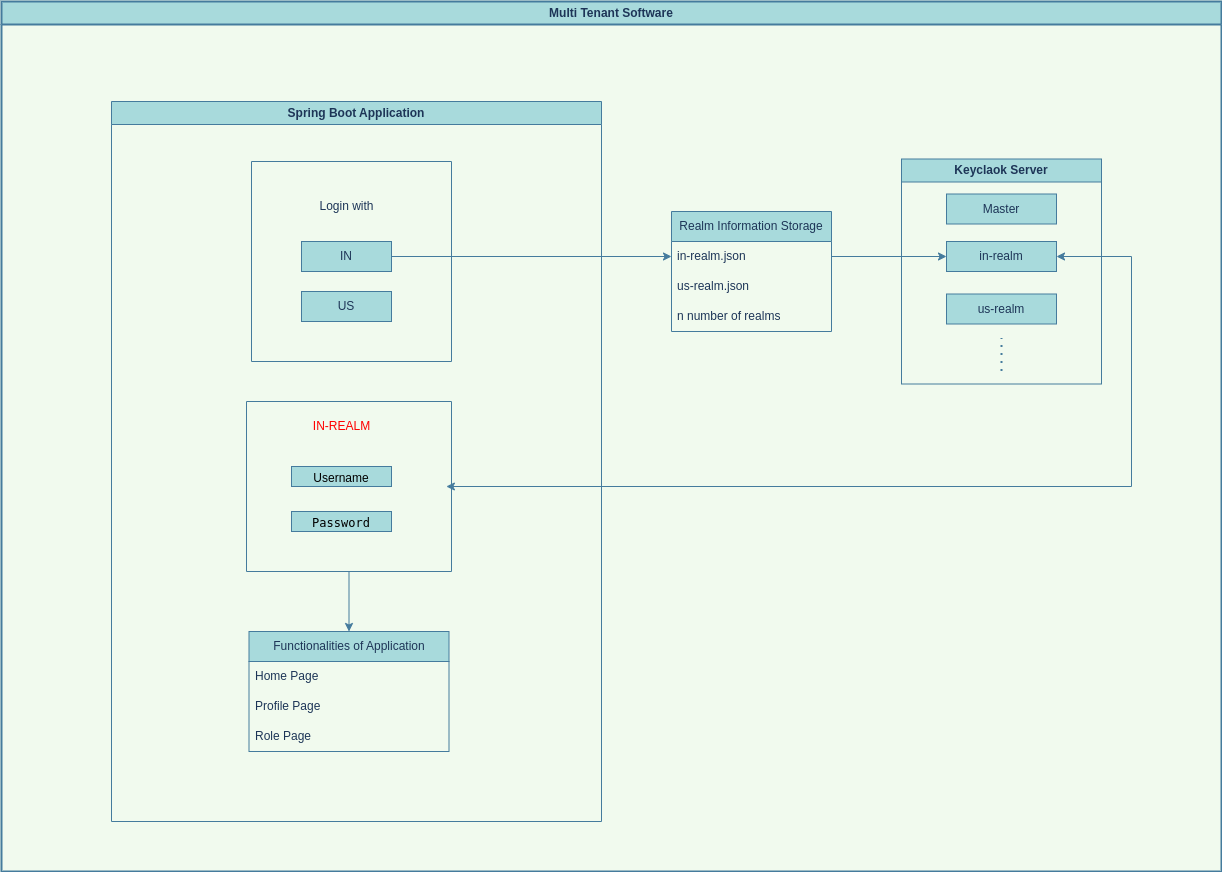

The diagram above was exported from draw.io. Its source (the exported page's mxGraphModel, read from the mxfile embedded in the PNG):
<mxGraphModel dx="1422" dy="678" grid="1" gridSize="10" guides="1" tooltips="1" connect="1" arrows="1" fold="1" page="1" pageScale="1" pageWidth="827" pageHeight="1169" background="#F1FAEE" math="0" shadow="0">
  <root>
    <mxCell id="0" />
    <mxCell id="1" parent="0" />
    <mxCell id="ZmpPQztXaZrQT98grB9P-7" value="Keyclaok Server" style="swimlane;whiteSpace=wrap;html=1;fillColor=#A8DADC;strokeColor=#457B9D;fontColor=#1D3557;" vertex="1" parent="1">
      <mxGeometry x="980" y="237.5" width="200" height="225" as="geometry" />
    </mxCell>
    <mxCell id="ZmpPQztXaZrQT98grB9P-18" value="Master" style="whiteSpace=wrap;html=1;fillColor=#A8DADC;strokeColor=#457B9D;fontColor=#1D3557;" vertex="1" parent="ZmpPQztXaZrQT98grB9P-7">
      <mxGeometry x="45" y="35" width="110" height="30" as="geometry" />
    </mxCell>
    <mxCell id="ZmpPQztXaZrQT98grB9P-20" value="in-realm&lt;span style=&quot;color: rgba(0, 0, 0, 0); font-family: monospace; font-size: 0px; text-align: start;&quot;&gt;%3CmxGraphModel%3E%3Croot%3E%3CmxCell%20id%3D%220%22%2F%3E%3CmxCell%20id%3D%221%22%20parent%3D%220%22%2F%3E%3CmxCell%20id%3D%222%22%20value%3D%22Master%22%20style%3D%22whiteSpace%3Dwrap%3Bhtml%3D1%3B%22%20vertex%3D%221%22%20parent%3D%221%22%3E%3CmxGeometry%20x%3D%221205%22%20y%3D%22420%22%20width%3D%22110%22%20height%3D%2230%22%20as%3D%22geometry%22%2F%3E%3C%2FmxCell%3E%3C%2Froot%3E%3C%2FmxGraphModel%3E&lt;/span&gt;" style="whiteSpace=wrap;html=1;fillColor=#A8DADC;strokeColor=#457B9D;fontColor=#1D3557;" vertex="1" parent="ZmpPQztXaZrQT98grB9P-7">
      <mxGeometry x="45" y="82.5" width="110" height="30" as="geometry" />
    </mxCell>
    <mxCell id="ZmpPQztXaZrQT98grB9P-21" value="us-realm&lt;span style=&quot;color: rgba(0, 0, 0, 0); font-family: monospace; font-size: 0px; text-align: start;&quot;&gt;%3CmxGraphModel%3E%3Croot%3E%3CmxCell%20id%3D%220%22%2F%3E%3CmxCell%20id%3D%221%22%20parent%3D%220%22%2F%3E%3CmxCell%20id%3D%222%22%20value%3D%22Master%22%20style%3D%22whiteSpace%3Dwrap%3Bhtml%3D1%3B%22%20vertex%3D%221%22%20parent%3D%221%22%3E%3CmxGeometry%20x%3D%221205%22%20y%3D%22420%22%20width%3D%22110%22%20height%3D%2230%22%20as%3D%22geometry%22%2F%3E%3C%2FmxCell%3E%3C%2Froot%3E%3C%2FmxGraphModel%3E&lt;/span&gt;" style="whiteSpace=wrap;html=1;fillColor=#A8DADC;strokeColor=#457B9D;fontColor=#1D3557;" vertex="1" parent="ZmpPQztXaZrQT98grB9P-7">
      <mxGeometry x="45" y="135" width="110" height="30" as="geometry" />
    </mxCell>
    <mxCell id="ZmpPQztXaZrQT98grB9P-22" value="" style="endArrow=none;dashed=1;html=1;dashPattern=1 3;strokeWidth=2;rounded=0;strokeColor=#457B9D;fontColor=#1D3557;labelBackgroundColor=#F1FAEE;" edge="1" parent="ZmpPQztXaZrQT98grB9P-7">
      <mxGeometry width="50" height="50" relative="1" as="geometry">
        <mxPoint x="100" y="212" as="sourcePoint" />
        <mxPoint x="100" y="179.5" as="targetPoint" />
      </mxGeometry>
    </mxCell>
    <mxCell id="ZmpPQztXaZrQT98grB9P-8" value="Spring Boot Application" style="swimlane;whiteSpace=wrap;html=1;fillColor=#A8DADC;strokeColor=#457B9D;fontColor=#1D3557;" vertex="1" parent="1">
      <mxGeometry x="190" y="180" width="490" height="720" as="geometry" />
    </mxCell>
    <mxCell id="ZmpPQztXaZrQT98grB9P-3" value="" style="swimlane;startSize=0;fillColor=#A8DADC;strokeColor=#457B9D;fontColor=#1D3557;" vertex="1" parent="ZmpPQztXaZrQT98grB9P-8">
      <mxGeometry x="140" y="60" width="200" height="200" as="geometry" />
    </mxCell>
    <mxCell id="ZmpPQztXaZrQT98grB9P-4" value="IN" style="whiteSpace=wrap;html=1;fillColor=#A8DADC;strokeColor=#457B9D;fontColor=#1D3557;" vertex="1" parent="ZmpPQztXaZrQT98grB9P-3">
      <mxGeometry x="50" y="80" width="90" height="30" as="geometry" />
    </mxCell>
    <mxCell id="ZmpPQztXaZrQT98grB9P-5" value="US" style="whiteSpace=wrap;html=1;fillColor=#A8DADC;strokeColor=#457B9D;fontColor=#1D3557;" vertex="1" parent="ZmpPQztXaZrQT98grB9P-3">
      <mxGeometry x="50" y="130" width="90" height="30" as="geometry" />
    </mxCell>
    <mxCell id="ZmpPQztXaZrQT98grB9P-6" value="Login with" style="text;html=1;align=center;verticalAlign=middle;resizable=0;points=[];autosize=1;strokeColor=none;fillColor=none;fontColor=#1D3557;" vertex="1" parent="ZmpPQztXaZrQT98grB9P-3">
      <mxGeometry x="55" y="30" width="80" height="30" as="geometry" />
    </mxCell>
    <mxCell id="ZmpPQztXaZrQT98grB9P-16" style="edgeStyle=orthogonalEdgeStyle;rounded=0;orthogonalLoop=1;jettySize=auto;html=1;exitX=1;exitY=0.5;exitDx=0;exitDy=0;entryX=0;entryY=0.5;entryDx=0;entryDy=0;strokeColor=#457B9D;fontColor=#1D3557;labelBackgroundColor=#F1FAEE;" edge="1" parent="1" source="ZmpPQztXaZrQT98grB9P-4" target="ZmpPQztXaZrQT98grB9P-13">
      <mxGeometry relative="1" as="geometry" />
    </mxCell>
    <mxCell id="ZmpPQztXaZrQT98grB9P-23" style="edgeStyle=orthogonalEdgeStyle;rounded=0;orthogonalLoop=1;jettySize=auto;html=1;exitX=1;exitY=0.5;exitDx=0;exitDy=0;entryX=0;entryY=0.5;entryDx=0;entryDy=0;strokeColor=#457B9D;fontColor=#1D3557;labelBackgroundColor=#F1FAEE;" edge="1" parent="1" source="ZmpPQztXaZrQT98grB9P-13" target="ZmpPQztXaZrQT98grB9P-20">
      <mxGeometry relative="1" as="geometry" />
    </mxCell>
    <mxCell id="ZmpPQztXaZrQT98grB9P-31" value="" style="endArrow=classic;startArrow=classic;html=1;rounded=0;exitX=0.975;exitY=0.5;exitDx=0;exitDy=0;entryX=1;entryY=0.5;entryDx=0;entryDy=0;exitPerimeter=0;strokeColor=#457B9D;fontColor=#1D3557;labelBackgroundColor=#F1FAEE;" edge="1" parent="1" source="ZmpPQztXaZrQT98grB9P-29" target="ZmpPQztXaZrQT98grB9P-20">
      <mxGeometry width="50" height="50" relative="1" as="geometry">
        <mxPoint x="710" y="530" as="sourcePoint" />
        <mxPoint x="760" y="480" as="targetPoint" />
        <Array as="points">
          <mxPoint x="1210" y="565" />
          <mxPoint x="1210" y="335" />
        </Array>
      </mxGeometry>
    </mxCell>
    <mxCell id="ZmpPQztXaZrQT98grB9P-46" value="Multi Tenant Software" style="swimlane;whiteSpace=wrap;html=1;fontSize=12;fillColor=#A8DADC;strokeColor=#457B9D;fontColor=#1D3557;strokeWidth=2;" vertex="1" parent="1">
      <mxGeometry x="80" y="80" width="1220" height="870" as="geometry" />
    </mxCell>
    <mxCell id="ZmpPQztXaZrQT98grB9P-12" value="Realm Information Storage" style="swimlane;fontStyle=0;childLayout=stackLayout;horizontal=1;startSize=30;horizontalStack=0;resizeParent=1;resizeParentMax=0;resizeLast=0;collapsible=1;marginBottom=0;whiteSpace=wrap;html=1;fillColor=#A8DADC;strokeColor=#457B9D;fontColor=#1D3557;" vertex="1" parent="ZmpPQztXaZrQT98grB9P-46">
      <mxGeometry x="670" y="210" width="160" height="120" as="geometry" />
    </mxCell>
    <mxCell id="ZmpPQztXaZrQT98grB9P-13" value="in-realm.json" style="text;strokeColor=none;fillColor=none;align=left;verticalAlign=middle;spacingLeft=4;spacingRight=4;overflow=hidden;points=[[0,0.5],[1,0.5]];portConstraint=eastwest;rotatable=0;whiteSpace=wrap;html=1;fontColor=#1D3557;" vertex="1" parent="ZmpPQztXaZrQT98grB9P-12">
      <mxGeometry y="30" width="160" height="30" as="geometry" />
    </mxCell>
    <mxCell id="ZmpPQztXaZrQT98grB9P-14" value="us-realm.json" style="text;strokeColor=none;fillColor=none;align=left;verticalAlign=middle;spacingLeft=4;spacingRight=4;overflow=hidden;points=[[0,0.5],[1,0.5]];portConstraint=eastwest;rotatable=0;whiteSpace=wrap;html=1;fontColor=#1D3557;" vertex="1" parent="ZmpPQztXaZrQT98grB9P-12">
      <mxGeometry y="60" width="160" height="30" as="geometry" />
    </mxCell>
    <mxCell id="ZmpPQztXaZrQT98grB9P-15" value="n number of realms" style="text;strokeColor=none;fillColor=none;align=left;verticalAlign=middle;spacingLeft=4;spacingRight=4;overflow=hidden;points=[[0,0.5],[1,0.5]];portConstraint=eastwest;rotatable=0;whiteSpace=wrap;html=1;fontColor=#1D3557;" vertex="1" parent="ZmpPQztXaZrQT98grB9P-12">
      <mxGeometry y="90" width="160" height="30" as="geometry" />
    </mxCell>
    <mxCell id="ZmpPQztXaZrQT98grB9P-41" value="Functionalities of Application" style="swimlane;fontStyle=0;childLayout=stackLayout;horizontal=1;startSize=30;horizontalStack=0;resizeParent=1;resizeParentMax=0;resizeLast=0;collapsible=1;marginBottom=0;whiteSpace=wrap;html=1;fontSize=12;fillColor=#A8DADC;strokeColor=#457B9D;fontColor=#1D3557;" vertex="1" parent="ZmpPQztXaZrQT98grB9P-46">
      <mxGeometry x="247.5" y="630" width="200" height="120" as="geometry" />
    </mxCell>
    <mxCell id="ZmpPQztXaZrQT98grB9P-42" value="Home Page" style="text;strokeColor=none;fillColor=none;align=left;verticalAlign=middle;spacingLeft=4;spacingRight=4;overflow=hidden;points=[[0,0.5],[1,0.5]];portConstraint=eastwest;rotatable=0;whiteSpace=wrap;html=1;fontSize=12;fontColor=#1D3557;" vertex="1" parent="ZmpPQztXaZrQT98grB9P-41">
      <mxGeometry y="30" width="200" height="30" as="geometry" />
    </mxCell>
    <mxCell id="ZmpPQztXaZrQT98grB9P-43" value="Profile Page" style="text;strokeColor=none;fillColor=none;align=left;verticalAlign=middle;spacingLeft=4;spacingRight=4;overflow=hidden;points=[[0,0.5],[1,0.5]];portConstraint=eastwest;rotatable=0;whiteSpace=wrap;html=1;fontSize=12;fontColor=#1D3557;" vertex="1" parent="ZmpPQztXaZrQT98grB9P-41">
      <mxGeometry y="60" width="200" height="30" as="geometry" />
    </mxCell>
    <mxCell id="ZmpPQztXaZrQT98grB9P-44" value="Role Page" style="text;strokeColor=none;fillColor=none;align=left;verticalAlign=middle;spacingLeft=4;spacingRight=4;overflow=hidden;points=[[0,0.5],[1,0.5]];portConstraint=eastwest;rotatable=0;whiteSpace=wrap;html=1;fontSize=12;fontColor=#1D3557;" vertex="1" parent="ZmpPQztXaZrQT98grB9P-41">
      <mxGeometry y="90" width="200" height="30" as="geometry" />
    </mxCell>
    <mxCell id="ZmpPQztXaZrQT98grB9P-29" value="" style="swimlane;startSize=0;fillColor=#A8DADC;strokeColor=#457B9D;fontColor=#1D3557;" vertex="1" parent="ZmpPQztXaZrQT98grB9P-46">
      <mxGeometry x="245" y="400" width="205" height="170" as="geometry" />
    </mxCell>
    <mxCell id="ZmpPQztXaZrQT98grB9P-32" value="&lt;font color=&quot;#ff0000&quot;&gt;IN-REALM&lt;/font&gt;" style="text;html=1;align=center;verticalAlign=middle;resizable=0;points=[];autosize=1;strokeColor=none;fillColor=none;fontColor=#1D3557;" vertex="1" parent="ZmpPQztXaZrQT98grB9P-29">
      <mxGeometry x="55" y="10" width="80" height="30" as="geometry" />
    </mxCell>
    <mxCell id="ZmpPQztXaZrQT98grB9P-33" value="&lt;span style=&quot;color: rgba(0, 0, 0, 0); font-family: monospace; font-size: 0px; text-align: start;&quot;&gt;%3CmxGraphModel%3E%3Croot%3E%3CmxCell%20id%3D%220%22%2F%3E%3CmxCell%20id%3D%221%22%20parent%3D%220%22%2F%3E%3CmxCell%20id%3D%222%22%20value%3D%22in-realm%26lt%3Bspan%20style%3D%26quot%3Bcolor%3A%20rgba(0%2C%200%2C%200%2C%200)%3B%20font-family%3A%20monospace%3B%20font-size%3A%200px%3B%20text-align%3A%20start%3B%26quot%3B%26gt%3B%253CmxGraphModel%253E%253Croot%253E%253CmxCell%2520id%253D%25220%2522%252F%253E%253CmxCell%2520id%253D%25221%2522%2520parent%253D%25220%2522%252F%253E%253CmxCell%2520id%253D%25222%2522%2520value%253D%2522Master%2522%2520style%253D%2522whiteSpace%253Dwrap%253Bhtml%253D1%253B%2522%2520vertex%253D%25221%2522%2520parent%253D%25221%2522%253E%253CmxGeometry%2520x%253D%25221205%2522%2520y%253D%2522420%2522%2520width%253D%2522110%2522%2520height%253D%252230%2522%2520as%253D%2522geometry%2522%252F%253E%253C%252FmxCell%253E%253C%252Froot%253E%253C%252FmxGraphModel%253E%26lt%3B%2Fspan%26gt%3B%22%20style%3D%22whiteSpace%3Dwrap%3Bhtml%3D1%3B%22%20vertex%3D%221%22%20parent%3D%221%22%3E%3CmxGeometry%20x%3D%221205%22%20y%3D%22470%22%20width%3D%22110%22%20height%3D%2230%22%20as%3D%22geometry%22%2F%3E%3C%2FmxCell%3E%3C%2Froot%3E%3C%2FmxGraphModel%3E&lt;/span&gt;&lt;font style=&quot;font-size: 12px;&quot; color=&quot;#000000&quot;&gt;Username&lt;/font&gt;" style="rounded=0;whiteSpace=wrap;html=1;fontSize=18;fillColor=#A8DADC;strokeColor=#457B9D;fontColor=#1D3557;" vertex="1" parent="ZmpPQztXaZrQT98grB9P-29">
      <mxGeometry x="45" y="65" width="100" height="20" as="geometry" />
    </mxCell>
    <mxCell id="ZmpPQztXaZrQT98grB9P-34" value="&lt;span style=&quot;color: rgba(0, 0, 0, 0); font-family: monospace; font-size: 0px; text-align: start;&quot;&gt;%3CmxGraphModel%3E%3Croot%3E%3CmxCell%20id%3D%220%22%2F%3E%3CmxCell%20id%3D%221%22%20parent%3D%220%22%2F%3E%3CmxCell%20id%3D%222%22%20value%3D%22in-realm%26lt%3Bspan%20style%3D%26quot%3Bcolor%3A%20rgba(0%2C%200%2C%200%2C%200)%3B%20font-family%3A%20monospace%3B%20font-size%3A%200px%3B%20text-align%3A%20start%3B%26quot%3B%26gt%3B%253CmxGraphModel%253E%253Croot%253E%253CmxCell%2520id%253D%25220%2522%252F%253E%253CmxCell%2520id%253D%25221%2522%2520parent%253D%25220%2522%252F%253E%253CmxCell%2520id%253D%25222%2522%2520value%253D%2522Master%2522%2520style%253D%2522whiteSpace%253Dwrap%253Bhtml%253D1%253B%2522%2520vertex%253D%25221%2522%2520parent%253D%25221%2522%253E%253CmxGeometry%2520x%253D%25221205%2522%2520y%253D%2522420%2522%2520width%253D%2522110%2522%2520height%253D%252230%2522%2520as%253D%2522geometry%2522%252F%253E%253C%252FmxCell%253E%253C%252Froot%253E%253C%252FmxGraphModel%253E%26lt%3B%2Fspan%26gt%3B%22%20style%3D%22whiteSpace%3Dwrap%3Bhtml%3D1%3B%22%20vertex%3D%221%22%20parent%3D%221%22%3E%3CmxGeometry%20x%3D%221205%22%20y%3D%22470%22%20width%3D%22110%22%20height%3D%2230%22%20as%3D%22geometry%22%2F%3E%3C%2FmxCell%3E%3C%2Froot%3E%3C%2FmxGraphModel%3E&lt;/span&gt;&lt;span style=&quot;font-family: monospace; text-align: start; font-size: 12px;&quot;&gt;&lt;font color=&quot;#000000&quot;&gt;Password&lt;/font&gt;&lt;/span&gt;" style="rounded=0;whiteSpace=wrap;html=1;fontSize=18;fillColor=#A8DADC;strokeColor=#457B9D;fontColor=#1D3557;" vertex="1" parent="ZmpPQztXaZrQT98grB9P-29">
      <mxGeometry x="45" y="110" width="100" height="20" as="geometry" />
    </mxCell>
    <mxCell id="ZmpPQztXaZrQT98grB9P-45" style="edgeStyle=orthogonalEdgeStyle;rounded=0;orthogonalLoop=1;jettySize=auto;html=1;exitX=0.5;exitY=1;exitDx=0;exitDy=0;entryX=0.5;entryY=0;entryDx=0;entryDy=0;fontSize=12;strokeColor=#457B9D;fontColor=#1D3557;labelBackgroundColor=#F1FAEE;" edge="1" parent="ZmpPQztXaZrQT98grB9P-46" source="ZmpPQztXaZrQT98grB9P-29" target="ZmpPQztXaZrQT98grB9P-41">
      <mxGeometry relative="1" as="geometry" />
    </mxCell>
  </root>
</mxGraphModel>